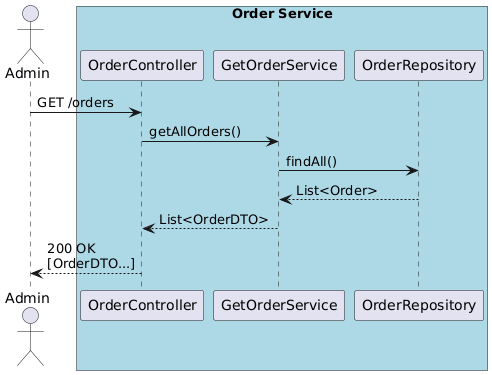

The diagram above was rendered by PlantUML. Its source (embedded in the PNG):
@startuml
actor Admin
box "Order Service" #LightBlue
    participant OrderController
    participant GetOrderService
    participant OrderRepository
end box

Admin -> OrderController : GET /orders
OrderController -> GetOrderService : getAllOrders()
GetOrderService -> OrderRepository : findAll()
OrderRepository --> GetOrderService : List<Order>
GetOrderService --> OrderController : List<OrderDTO>
OrderController --> Admin : 200 OK\n[OrderDTO...]
@enduml